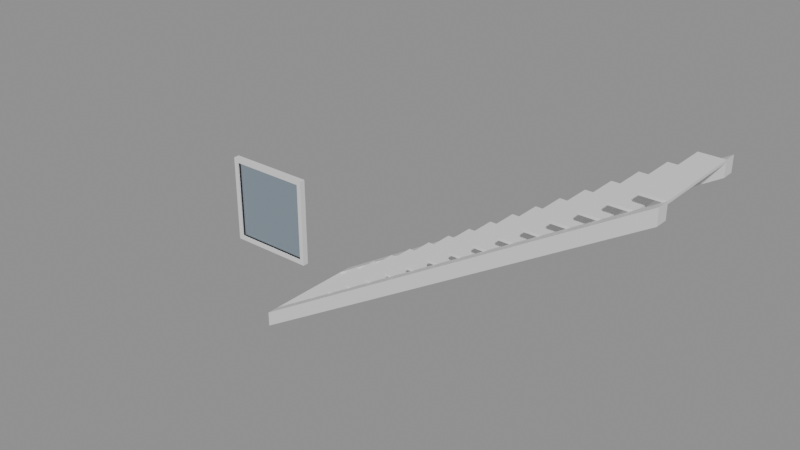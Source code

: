 # Source: e0741_after.blend  (saved by Blender 5.2.44; exported with 4.5.12 LTS)
import bpy
from mathutils import Matrix  # noqa: F401  (used for matrix-valued properties, if any)

bpy.ops.wm.read_factory_settings(use_empty=True)
scene = bpy.context.scene
scene.name = 'Scene'

# ---- materials (node trees are filled in below, after node groups)
mat_hormigon = bpy.data.materials.new('Hormigon')
mat_marco_pintura = bpy.data.materials.new('Marco_Pintura')
mat_vidrio = bpy.data.materials.new('Vidrio')

# ---- material node trees
mat_hormigon.use_nodes = True; mat_hormigon.node_tree.nodes.clear()
_N = mat_hormigon.node_tree.nodes; _L = mat_hormigon.node_tree.links
n0 = _N.new('ShaderNodeBsdfPrincipled'); n0.name = 'Principled BSDF'; n0.location = (-200, 100)
n0.inputs[3].default_value = 1.45
n0.inputs[10].default_value = 0.005
n1 = _N.new('ShaderNodeOutputMaterial'); n1.name = 'Material Output'; n1.location = (200, 100)
_L.new(n0.outputs[0], n1.inputs[0])
n1.is_active_output = True
mat_marco_pintura.use_nodes = True; mat_marco_pintura.node_tree.nodes.clear()
_N = mat_marco_pintura.node_tree.nodes; _L = mat_marco_pintura.node_tree.links
n0 = _N.new('ShaderNodeBsdfPrincipled'); n0.name = 'Principled BSDF'; n0.location = (-200, 100)
n0.inputs[3].default_value = 1.45
n0.inputs[10].default_value = 0.005
n1 = _N.new('ShaderNodeOutputMaterial'); n1.name = 'Material Output'; n1.location = (200, 100)
_L.new(n0.outputs[0], n1.inputs[0])
n1.is_active_output = True
mat_vidrio.use_nodes = True; mat_vidrio.node_tree.nodes.clear()
_N = mat_vidrio.node_tree.nodes; _L = mat_vidrio.node_tree.links
n0 = _N.new('ShaderNodeBsdfPrincipled'); n0.name = 'Principled BSDF'; n0.location = (-200, 100)
n0.inputs[0].default_value = (0.7, 0.85, 1.0, 1.0)
n0.inputs[2].default_value = 0.05
n0.inputs[3].default_value = 1.45
n0.inputs[10].default_value = 0.005
n0.inputs[18].default_value = 1.0
n1 = _N.new('ShaderNodeOutputMaterial'); n1.name = 'Material Output'; n1.location = (200, 100)
_L.new(n0.outputs[0], n1.inputs[0])
n1.is_active_output = True

# ---- meshes
me_escaleraindustrial_huella_1_mesh = bpy.data.meshes.new('EscaleraIndustrial_Huella_1_mesh')
me_escaleraindustrial_huella_1_mesh.from_pydata([(0.0, 0.0, 0.0), (0.28, 0.0, 0.0), (0.28, 1.1, 0.0), (0.0, 1.1, 0.0), (0.0, 0.0, 0.03), (0.28, 0.0, 0.03), (0.28, 1.1, 0.03), (0.0, 1.1, 0.03)], [], [(0, 1, 2, 3), (4, 5, 6, 7), (0, 1, 5, 4), (1, 2, 6, 5), (2, 3, 7, 6), (3, 0, 4, 7)])
me_escaleraindustrial_huella_1_mesh.materials.append(mat_hormigon)
me_escaleraindustrial_huella_1_mesh.update()
me_escaleraindustrial_huella_2_mesh = bpy.data.meshes.new('EscaleraIndustrial_Huella_2_mesh')
me_escaleraindustrial_huella_2_mesh.from_pydata([(0.0, 0.0, 0.0), (0.28, 0.0, 0.0), (0.28, 1.1, 0.0), (0.0, 1.1, 0.0), (0.0, 0.0, 0.03), (0.28, 0.0, 0.03), (0.28, 1.1, 0.03), (0.0, 1.1, 0.03)], [], [(0, 1, 2, 3), (4, 5, 6, 7), (0, 1, 5, 4), (1, 2, 6, 5), (2, 3, 7, 6), (3, 0, 4, 7)])
me_escaleraindustrial_huella_2_mesh.materials.append(mat_hormigon)
me_escaleraindustrial_huella_2_mesh.update()
me_escaleraindustrial_huella_3_mesh = bpy.data.meshes.new('EscaleraIndustrial_Huella_3_mesh')
me_escaleraindustrial_huella_3_mesh.from_pydata([(0.0, 0.0, 0.0), (0.28, 0.0, 0.0), (0.28, 1.1, 0.0), (0.0, 1.1, 0.0), (0.0, 0.0, 0.03), (0.28, 0.0, 0.03), (0.28, 1.1, 0.03), (0.0, 1.1, 0.03)], [], [(0, 1, 2, 3), (4, 5, 6, 7), (0, 1, 5, 4), (1, 2, 6, 5), (2, 3, 7, 6), (3, 0, 4, 7)])
me_escaleraindustrial_huella_3_mesh.materials.append(mat_hormigon)
me_escaleraindustrial_huella_3_mesh.update()
me_escaleraindustrial_huella_4_mesh = bpy.data.meshes.new('EscaleraIndustrial_Huella_4_mesh')
me_escaleraindustrial_huella_4_mesh.from_pydata([(0.0, 0.0, 0.0), (0.28, 0.0, 0.0), (0.28, 1.1, 0.0), (0.0, 1.1, 0.0), (0.0, 0.0, 0.03), (0.28, 0.0, 0.03), (0.28, 1.1, 0.03), (0.0, 1.1, 0.03)], [], [(0, 1, 2, 3), (4, 5, 6, 7), (0, 1, 5, 4), (1, 2, 6, 5), (2, 3, 7, 6), (3, 0, 4, 7)])
me_escaleraindustrial_huella_4_mesh.materials.append(mat_hormigon)
me_escaleraindustrial_huella_4_mesh.update()
me_escaleraindustrial_huella_5_mesh = bpy.data.meshes.new('EscaleraIndustrial_Huella_5_mesh')
me_escaleraindustrial_huella_5_mesh.from_pydata([(0.0, 0.0, 0.0), (0.28, 0.0, 0.0), (0.28, 1.1, 0.0), (0.0, 1.1, 0.0), (0.0, 0.0, 0.03), (0.28, 0.0, 0.03), (0.28, 1.1, 0.03), (0.0, 1.1, 0.03)], [], [(0, 1, 2, 3), (4, 5, 6, 7), (0, 1, 5, 4), (1, 2, 6, 5), (2, 3, 7, 6), (3, 0, 4, 7)])
me_escaleraindustrial_huella_5_mesh.materials.append(mat_hormigon)
me_escaleraindustrial_huella_5_mesh.update()
me_escaleraindustrial_huella_6_mesh = bpy.data.meshes.new('EscaleraIndustrial_Huella_6_mesh')
me_escaleraindustrial_huella_6_mesh.from_pydata([(0.0, 0.0, 0.0), (0.28, 0.0, 0.0), (0.28, 1.1, 0.0), (0.0, 1.1, 0.0), (0.0, 0.0, 0.03), (0.28, 0.0, 0.03), (0.28, 1.1, 0.03), (0.0, 1.1, 0.03)], [], [(0, 1, 2, 3), (4, 5, 6, 7), (0, 1, 5, 4), (1, 2, 6, 5), (2, 3, 7, 6), (3, 0, 4, 7)])
me_escaleraindustrial_huella_6_mesh.materials.append(mat_hormigon)
me_escaleraindustrial_huella_6_mesh.update()
me_escaleraindustrial_huella_7_mesh = bpy.data.meshes.new('EscaleraIndustrial_Huella_7_mesh')
me_escaleraindustrial_huella_7_mesh.from_pydata([(0.0, 0.0, 0.0), (0.28, 0.0, 0.0), (0.28, 1.1, 0.0), (0.0, 1.1, 0.0), (0.0, 0.0, 0.03), (0.28, 0.0, 0.03), (0.28, 1.1, 0.03), (0.0, 1.1, 0.03)], [], [(0, 1, 2, 3), (4, 5, 6, 7), (0, 1, 5, 4), (1, 2, 6, 5), (2, 3, 7, 6), (3, 0, 4, 7)])
me_escaleraindustrial_huella_7_mesh.materials.append(mat_hormigon)
me_escaleraindustrial_huella_7_mesh.update()
me_escaleraindustrial_huella_8_mesh = bpy.data.meshes.new('EscaleraIndustrial_Huella_8_mesh')
me_escaleraindustrial_huella_8_mesh.from_pydata([(0.0, 0.0, 0.0), (0.28, 0.0, 0.0), (0.28, 1.1, 0.0), (0.0, 1.1, 0.0), (0.0, 0.0, 0.03), (0.28, 0.0, 0.03), (0.28, 1.1, 0.03), (0.0, 1.1, 0.03)], [], [(0, 1, 2, 3), (4, 5, 6, 7), (0, 1, 5, 4), (1, 2, 6, 5), (2, 3, 7, 6), (3, 0, 4, 7)])
me_escaleraindustrial_huella_8_mesh.materials.append(mat_hormigon)
me_escaleraindustrial_huella_8_mesh.update()
me_escaleraindustrial_huella_9_mesh = bpy.data.meshes.new('EscaleraIndustrial_Huella_9_mesh')
me_escaleraindustrial_huella_9_mesh.from_pydata([(0.0, 0.0, 0.0), (0.28, 0.0, 0.0), (0.28, 1.1, 0.0), (0.0, 1.1, 0.0), (0.0, 0.0, 0.03), (0.28, 0.0, 0.03), (0.28, 1.1, 0.03), (0.0, 1.1, 0.03)], [], [(0, 1, 2, 3), (4, 5, 6, 7), (0, 1, 5, 4), (1, 2, 6, 5), (2, 3, 7, 6), (3, 0, 4, 7)])
me_escaleraindustrial_huella_9_mesh.materials.append(mat_hormigon)
me_escaleraindustrial_huella_9_mesh.update()
me_escaleraindustrial_huella_10_mesh = bpy.data.meshes.new('EscaleraIndustrial_Huella_10_mesh')
me_escaleraindustrial_huella_10_mesh.from_pydata([(0.0, 0.0, 0.0), (0.28, 0.0, 0.0), (0.28, 1.1, 0.0), (0.0, 1.1, 0.0), (0.0, 0.0, 0.03), (0.28, 0.0, 0.03), (0.28, 1.1, 0.03), (0.0, 1.1, 0.03)], [], [(0, 1, 2, 3), (4, 5, 6, 7), (0, 1, 5, 4), (1, 2, 6, 5), (2, 3, 7, 6), (3, 0, 4, 7)])
me_escaleraindustrial_huella_10_mesh.materials.append(mat_hormigon)
me_escaleraindustrial_huella_10_mesh.update()
me_escaleraindustrial_huella_11_mesh = bpy.data.meshes.new('EscaleraIndustrial_Huella_11_mesh')
me_escaleraindustrial_huella_11_mesh.from_pydata([(0.0, 0.0, 0.0), (0.28, 0.0, 0.0), (0.28, 1.1, 0.0), (0.0, 1.1, 0.0), (0.0, 0.0, 0.03), (0.28, 0.0, 0.03), (0.28, 1.1, 0.03), (0.0, 1.1, 0.03)], [], [(0, 1, 2, 3), (4, 5, 6, 7), (0, 1, 5, 4), (1, 2, 6, 5), (2, 3, 7, 6), (3, 0, 4, 7)])
me_escaleraindustrial_huella_11_mesh.materials.append(mat_hormigon)
me_escaleraindustrial_huella_11_mesh.update()
me_escaleraindustrial_huella_12_mesh = bpy.data.meshes.new('EscaleraIndustrial_Huella_12_mesh')
me_escaleraindustrial_huella_12_mesh.from_pydata([(0.0, 0.0, 0.0), (0.28, 0.0, 0.0), (0.28, 1.1, 0.0), (0.0, 1.1, 0.0), (0.0, 0.0, 0.03), (0.28, 0.0, 0.03), (0.28, 1.1, 0.03), (0.0, 1.1, 0.03)], [], [(0, 1, 2, 3), (4, 5, 6, 7), (0, 1, 5, 4), (1, 2, 6, 5), (2, 3, 7, 6), (3, 0, 4, 7)])
me_escaleraindustrial_huella_12_mesh.materials.append(mat_hormigon)
me_escaleraindustrial_huella_12_mesh.update()
me_escaleraindustrial_huella_13_mesh = bpy.data.meshes.new('EscaleraIndustrial_Huella_13_mesh')
me_escaleraindustrial_huella_13_mesh.from_pydata([(0.0, 0.0, 0.0), (0.28, 0.0, 0.0), (0.28, 1.1, 0.0), (0.0, 1.1, 0.0), (0.0, 0.0, 0.03), (0.28, 0.0, 0.03), (0.28, 1.1, 0.03), (0.0, 1.1, 0.03)], [], [(0, 1, 2, 3), (4, 5, 6, 7), (0, 1, 5, 4), (1, 2, 6, 5), (2, 3, 7, 6), (3, 0, 4, 7)])
me_escaleraindustrial_huella_13_mesh.materials.append(mat_hormigon)
me_escaleraindustrial_huella_13_mesh.update()
me_escaleraindustrial_huella_14_mesh = bpy.data.meshes.new('EscaleraIndustrial_Huella_14_mesh')
me_escaleraindustrial_huella_14_mesh.from_pydata([(0.0, 0.0, 0.0), (0.28, 0.0, 0.0), (0.28, 1.1, 0.0), (0.0, 1.1, 0.0), (0.0, 0.0, 0.03), (0.28, 0.0, 0.03), (0.28, 1.1, 0.03), (0.0, 1.1, 0.03)], [], [(0, 1, 2, 3), (4, 5, 6, 7), (0, 1, 5, 4), (1, 2, 6, 5), (2, 3, 7, 6), (3, 0, 4, 7)])
me_escaleraindustrial_huella_14_mesh.materials.append(mat_hormigon)
me_escaleraindustrial_huella_14_mesh.update()
me_escaleraindustrial_huella_15_mesh = bpy.data.meshes.new('EscaleraIndustrial_Huella_15_mesh')
me_escaleraindustrial_huella_15_mesh.from_pydata([(0.0, 0.0, 0.0), (0.28, 0.0, 0.0), (0.28, 1.1, 0.0), (0.0, 1.1, 0.0), (0.0, 0.0, 0.03), (0.28, 0.0, 0.03), (0.28, 1.1, 0.03), (0.0, 1.1, 0.03)], [], [(0, 1, 2, 3), (4, 5, 6, 7), (0, 1, 5, 4), (1, 2, 6, 5), (2, 3, 7, 6), (3, 0, 4, 7)])
me_escaleraindustrial_huella_15_mesh.materials.append(mat_hormigon)
me_escaleraindustrial_huella_15_mesh.update()
me_escaleraindustrial_huella_16_mesh = bpy.data.meshes.new('EscaleraIndustrial_Huella_16_mesh')
me_escaleraindustrial_huella_16_mesh.from_pydata([(0.0, 0.0, 0.0), (0.28, 0.0, 0.0), (0.28, 1.1, 0.0), (0.0, 1.1, 0.0), (0.0, 0.0, 0.03), (0.28, 0.0, 0.03), (0.28, 1.1, 0.03), (0.0, 1.1, 0.03)], [], [(0, 1, 2, 3), (4, 5, 6, 7), (0, 1, 5, 4), (1, 2, 6, 5), (2, 3, 7, 6), (3, 0, 4, 7)])
me_escaleraindustrial_huella_16_mesh.materials.append(mat_hormigon)
me_escaleraindustrial_huella_16_mesh.update()
me_escaleraindustrial_huella_17_mesh = bpy.data.meshes.new('EscaleraIndustrial_Huella_17_mesh')
me_escaleraindustrial_huella_17_mesh.from_pydata([(0.0, 0.0, 0.0), (0.28, 0.0, 0.0), (0.28, 1.1, 0.0), (0.0, 1.1, 0.0), (0.0, 0.0, 0.03), (0.28, 0.0, 0.03), (0.28, 1.1, 0.03), (0.0, 1.1, 0.03)], [], [(0, 1, 2, 3), (4, 5, 6, 7), (0, 1, 5, 4), (1, 2, 6, 5), (2, 3, 7, 6), (3, 0, 4, 7)])
me_escaleraindustrial_huella_17_mesh.materials.append(mat_hormigon)
me_escaleraindustrial_huella_17_mesh.update()
me_escaleraindustrial_zanca_mesh = bpy.data.meshes.new('EscaleraIndustrial_Zanca_mesh')
me_escaleraindustrial_zanca_mesh.from_pydata([(0.0, 0.0, 0.0), (4.76, 0.0, 2.88), (4.76, 0.0, 3.06), (0.0, 0.0, 0.18), (0.0, 0.15, 0.0), (4.76, 0.15, 2.88), (4.76, 0.15, 3.06), (0.0, 0.15, 0.18)], [], [(0, 3, 2, 1), (4, 5, 6, 7), (3, 0, 4, 7), (2, 3, 7, 6), (0, 1, 5, 4), (1, 2, 6, 5)])
me_escaleraindustrial_zanca_mesh.materials.append(mat_hormigon)
me_escaleraindustrial_zanca_mesh.update()
me_escaleraindustrial_zanca_mesh_001 = bpy.data.meshes.new('EscaleraIndustrial_Zanca_mesh.001')
me_escaleraindustrial_zanca_mesh_001.from_pydata([(0.0, 0.0, 0.0), (4.76, 0.0, 2.88), (4.76, 0.0, 3.06), (0.0, 0.0, 0.18), (0.0, 0.15, 0.0), (4.76, 0.15, 2.88), (4.76, 0.15, 3.06), (0.0, 0.15, 0.18)], [], [(0, 3, 2, 1), (4, 5, 6, 7), (2, 3, 7, 6), (0, 1, 5, 4), (1, 2, 6, 5), (3, 0, 4, 7)])
me_escaleraindustrial_zanca_mesh_001.materials.append(mat_hormigon)
me_escaleraindustrial_zanca_mesh_001.update()
me_ventana_nuevo_jamba_izq_mesh = bpy.data.meshes.new('Ventana_Nuevo_Jamba_Izq_mesh')
me_ventana_nuevo_jamba_izq_mesh.from_pydata([(0.0, 0.0, 0.0), (0.06, 0.0, 0.0), (0.06, 0.08, 0.0), (0.0, 0.08, 0.0), (0.0, 0.0, 1.2), (0.06, 0.0, 1.2), (0.06, 0.08, 1.2), (0.0, 0.08, 1.2)], [], [(0, 1, 2, 3), (4, 5, 6, 7), (0, 1, 5, 4), (1, 2, 6, 5), (2, 3, 7, 6), (3, 0, 4, 7)])
me_ventana_nuevo_jamba_izq_mesh.materials.append(mat_marco_pintura)
me_ventana_nuevo_jamba_izq_mesh.update()
me_ventana_nuevo_jamba_der_mesh = bpy.data.meshes.new('Ventana_Nuevo_Jamba_Der_mesh')
me_ventana_nuevo_jamba_der_mesh.from_pydata([(0.0, 0.0, 0.0), (0.06, 0.0, 0.0), (0.06, 0.08, 0.0), (0.0, 0.08, 0.0), (0.0, 0.0, 1.2), (0.06, 0.0, 1.2), (0.06, 0.08, 1.2), (0.0, 0.08, 1.2)], [], [(0, 1, 2, 3), (4, 5, 6, 7), (0, 1, 5, 4), (1, 2, 6, 5), (2, 3, 7, 6), (3, 0, 4, 7)])
me_ventana_nuevo_jamba_der_mesh.materials.append(mat_marco_pintura)
me_ventana_nuevo_jamba_der_mesh.update()
me_ventana_nuevo_trav_inf_mesh = bpy.data.meshes.new('Ventana_Nuevo_Trav_Inf_mesh')
me_ventana_nuevo_trav_inf_mesh.from_pydata([(0.0, 0.0, 0.0), (1.08, 0.0, 0.0), (1.08, 0.08, 0.0), (0.0, 0.08, 0.0), (0.0, 0.0, 0.06), (1.08, 0.0, 0.06), (1.08, 0.08, 0.06), (0.0, 0.08, 0.06)], [], [(0, 1, 2, 3), (4, 5, 6, 7), (0, 1, 5, 4), (1, 2, 6, 5), (2, 3, 7, 6), (3, 0, 4, 7)])
me_ventana_nuevo_trav_inf_mesh.materials.append(mat_marco_pintura)
me_ventana_nuevo_trav_inf_mesh.update()
me_ventana_nuevo_trav_sup_mesh = bpy.data.meshes.new('Ventana_Nuevo_Trav_Sup_mesh')
me_ventana_nuevo_trav_sup_mesh.from_pydata([(0.0, 0.0, 0.0), (1.08, 0.0, 0.0), (1.08, 0.08, 0.0), (0.0, 0.08, 0.0), (0.0, 0.0, 0.06), (1.08, 0.0, 0.06), (1.08, 0.08, 0.06), (0.0, 0.08, 0.06)], [], [(0, 1, 2, 3), (4, 5, 6, 7), (0, 1, 5, 4), (1, 2, 6, 5), (2, 3, 7, 6), (3, 0, 4, 7)])
me_ventana_nuevo_trav_sup_mesh.materials.append(mat_marco_pintura)
me_ventana_nuevo_trav_sup_mesh.update()
me_ventana_nuevo_vidrio_1_1_mesh = bpy.data.meshes.new('Ventana_Nuevo_Vidrio_1_1_mesh')
me_ventana_nuevo_vidrio_1_1_mesh.from_pydata([(0.0, 0.0, 0.0), (1.08, 0.0, 0.0), (1.08, 0.06, 0.0), (0.0, 0.06, 0.0), (0.0, 0.0, 1.08), (1.08, 0.0, 1.08), (1.08, 0.06, 1.08), (0.0, 0.06, 1.08)], [], [(0, 1, 2, 3), (4, 5, 6, 7), (0, 1, 5, 4), (1, 2, 6, 5), (2, 3, 7, 6), (3, 0, 4, 7)])
me_ventana_nuevo_vidrio_1_1_mesh.materials.append(mat_vidrio)
me_ventana_nuevo_vidrio_1_1_mesh.update()

# ---- objects
ob_escaleraindustrial = bpy.data.objects.new('EscaleraIndustrial', None)
ob_escaleraindustrial_huella_1 = bpy.data.objects.new('EscaleraIndustrial_Huella_1', me_escaleraindustrial_huella_1_mesh)
ob_escaleraindustrial_huella_2 = bpy.data.objects.new('EscaleraIndustrial_Huella_2', me_escaleraindustrial_huella_2_mesh)
ob_escaleraindustrial_huella_3 = bpy.data.objects.new('EscaleraIndustrial_Huella_3', me_escaleraindustrial_huella_3_mesh)
ob_escaleraindustrial_huella_4 = bpy.data.objects.new('EscaleraIndustrial_Huella_4', me_escaleraindustrial_huella_4_mesh)
ob_escaleraindustrial_huella_5 = bpy.data.objects.new('EscaleraIndustrial_Huella_5', me_escaleraindustrial_huella_5_mesh)
ob_escaleraindustrial_huella_6 = bpy.data.objects.new('EscaleraIndustrial_Huella_6', me_escaleraindustrial_huella_6_mesh)
ob_escaleraindustrial_huella_7 = bpy.data.objects.new('EscaleraIndustrial_Huella_7', me_escaleraindustrial_huella_7_mesh)
ob_escaleraindustrial_huella_8 = bpy.data.objects.new('EscaleraIndustrial_Huella_8', me_escaleraindustrial_huella_8_mesh)
ob_escaleraindustrial_huella_9 = bpy.data.objects.new('EscaleraIndustrial_Huella_9', me_escaleraindustrial_huella_9_mesh)
ob_escaleraindustrial_huella_10 = bpy.data.objects.new('EscaleraIndustrial_Huella_10', me_escaleraindustrial_huella_10_mesh)
ob_escaleraindustrial_huella_11 = bpy.data.objects.new('EscaleraIndustrial_Huella_11', me_escaleraindustrial_huella_11_mesh)
ob_escaleraindustrial_huella_12 = bpy.data.objects.new('EscaleraIndustrial_Huella_12', me_escaleraindustrial_huella_12_mesh)
ob_escaleraindustrial_huella_13 = bpy.data.objects.new('EscaleraIndustrial_Huella_13', me_escaleraindustrial_huella_13_mesh)
ob_escaleraindustrial_huella_14 = bpy.data.objects.new('EscaleraIndustrial_Huella_14', me_escaleraindustrial_huella_14_mesh)
ob_escaleraindustrial_huella_15 = bpy.data.objects.new('EscaleraIndustrial_Huella_15', me_escaleraindustrial_huella_15_mesh)
ob_escaleraindustrial_huella_16 = bpy.data.objects.new('EscaleraIndustrial_Huella_16', me_escaleraindustrial_huella_16_mesh)
ob_escaleraindustrial_huella_17 = bpy.data.objects.new('EscaleraIndustrial_Huella_17', me_escaleraindustrial_huella_17_mesh)
ob_escaleraindustrial_zanca_0 = bpy.data.objects.new('EscaleraIndustrial_Zanca_0', me_escaleraindustrial_zanca_mesh)
ob_escaleraindustrial_zanca_1 = bpy.data.objects.new('EscaleraIndustrial_Zanca_1', me_escaleraindustrial_zanca_mesh_001)
ob_ventana_nuevo = bpy.data.objects.new('Ventana_Nuevo', None)
ob_ventana_nuevo_jamba_izq = bpy.data.objects.new('Ventana_Nuevo_Jamba_Izq', me_ventana_nuevo_jamba_izq_mesh)
ob_ventana_nuevo_jamba_der = bpy.data.objects.new('Ventana_Nuevo_Jamba_Der', me_ventana_nuevo_jamba_der_mesh)
ob_ventana_nuevo_trav_inf = bpy.data.objects.new('Ventana_Nuevo_Trav_Inf', me_ventana_nuevo_trav_inf_mesh)
ob_ventana_nuevo_trav_sup = bpy.data.objects.new('Ventana_Nuevo_Trav_Sup', me_ventana_nuevo_trav_sup_mesh)
ob_ventana_nuevo_vidrio_1_1 = bpy.data.objects.new('Ventana_Nuevo_Vidrio_1_1', me_ventana_nuevo_vidrio_1_1_mesh)

# ---- transforms, parenting, visibility, modifiers, constraints
ob_escaleraindustrial.location = (0.0, 0.0, 0.0)
ob_escaleraindustrial.empty_display_type = 'ARROWS'
ob_escaleraindustrial_huella_1.parent = ob_escaleraindustrial
ob_escaleraindustrial_huella_1.location = (0.0, 0.15, 0.15)
ob_escaleraindustrial_huella_2.parent = ob_escaleraindustrial
ob_escaleraindustrial_huella_2.location = (0.28, 0.15, 0.33)
ob_escaleraindustrial_huella_3.parent = ob_escaleraindustrial
ob_escaleraindustrial_huella_3.location = (0.56, 0.15, 0.51)
ob_escaleraindustrial_huella_4.parent = ob_escaleraindustrial
ob_escaleraindustrial_huella_4.location = (0.84, 0.15, 0.69)
ob_escaleraindustrial_huella_5.parent = ob_escaleraindustrial
ob_escaleraindustrial_huella_5.location = (1.12, 0.15, 0.87)
ob_escaleraindustrial_huella_6.parent = ob_escaleraindustrial
ob_escaleraindustrial_huella_6.location = (1.4, 0.15, 1.05)
ob_escaleraindustrial_huella_7.parent = ob_escaleraindustrial
ob_escaleraindustrial_huella_7.location = (1.68, 0.15, 1.23)
ob_escaleraindustrial_huella_8.parent = ob_escaleraindustrial
ob_escaleraindustrial_huella_8.location = (1.96, 0.15, 1.41)
ob_escaleraindustrial_huella_9.parent = ob_escaleraindustrial
ob_escaleraindustrial_huella_9.location = (2.24, 0.15, 1.59)
ob_escaleraindustrial_huella_10.parent = ob_escaleraindustrial
ob_escaleraindustrial_huella_10.location = (2.52, 0.15, 1.77)
ob_escaleraindustrial_huella_11.parent = ob_escaleraindustrial
ob_escaleraindustrial_huella_11.location = (2.8, 0.15, 1.95)
ob_escaleraindustrial_huella_12.parent = ob_escaleraindustrial
ob_escaleraindustrial_huella_12.location = (3.08, 0.15, 2.13)
ob_escaleraindustrial_huella_13.parent = ob_escaleraindustrial
ob_escaleraindustrial_huella_13.location = (3.36, 0.15, 2.31)
ob_escaleraindustrial_huella_14.parent = ob_escaleraindustrial
ob_escaleraindustrial_huella_14.location = (3.64, 0.15, 2.49)
ob_escaleraindustrial_huella_15.parent = ob_escaleraindustrial
ob_escaleraindustrial_huella_15.location = (3.92, 0.15, 2.67)
ob_escaleraindustrial_huella_16.parent = ob_escaleraindustrial
ob_escaleraindustrial_huella_16.location = (4.2, 0.15, 2.85)
ob_escaleraindustrial_huella_17.parent = ob_escaleraindustrial
ob_escaleraindustrial_huella_17.location = (4.48, 0.15, 3.03)
ob_escaleraindustrial_zanca_0.parent = ob_escaleraindustrial
ob_escaleraindustrial_zanca_0.location = (0.0, 0.0, 0.0)
ob_escaleraindustrial_zanca_1.parent = ob_escaleraindustrial
ob_escaleraindustrial_zanca_1.location = (0.0, 1.25, 0.0)
ob_ventana_nuevo.location = (-1.9, 1.3, 0.0)
ob_ventana_nuevo.empty_display_type = 'ARROWS'
ob_ventana_nuevo_jamba_izq.parent = ob_ventana_nuevo
ob_ventana_nuevo_jamba_izq.location = (0.0, 0.0, 0.0)
ob_ventana_nuevo_jamba_der.parent = ob_ventana_nuevo
ob_ventana_nuevo_jamba_der.location = (1.14, 0.0, 0.0)
ob_ventana_nuevo_trav_inf.parent = ob_ventana_nuevo
ob_ventana_nuevo_trav_inf.location = (0.06, 0.0, 0.0)
ob_ventana_nuevo_trav_sup.parent = ob_ventana_nuevo
ob_ventana_nuevo_trav_sup.location = (0.06, 0.0, 1.14)
ob_ventana_nuevo_vidrio_1_1.parent = ob_ventana_nuevo
ob_ventana_nuevo_vidrio_1_1.location = (0.06, 0.02, 0.06)

# ---- collection membership
scene.collection.objects.link(ob_escaleraindustrial)
scene.collection.objects.link(ob_escaleraindustrial_huella_1)
scene.collection.objects.link(ob_escaleraindustrial_huella_2)
scene.collection.objects.link(ob_escaleraindustrial_huella_3)
scene.collection.objects.link(ob_escaleraindustrial_huella_4)
scene.collection.objects.link(ob_escaleraindustrial_huella_5)
scene.collection.objects.link(ob_escaleraindustrial_huella_6)
scene.collection.objects.link(ob_escaleraindustrial_huella_7)
scene.collection.objects.link(ob_escaleraindustrial_huella_8)
scene.collection.objects.link(ob_escaleraindustrial_huella_9)
scene.collection.objects.link(ob_escaleraindustrial_huella_10)
scene.collection.objects.link(ob_escaleraindustrial_huella_11)
scene.collection.objects.link(ob_escaleraindustrial_huella_12)
scene.collection.objects.link(ob_escaleraindustrial_huella_13)
scene.collection.objects.link(ob_escaleraindustrial_huella_14)
scene.collection.objects.link(ob_escaleraindustrial_huella_15)
scene.collection.objects.link(ob_escaleraindustrial_huella_16)
scene.collection.objects.link(ob_escaleraindustrial_huella_17)
scene.collection.objects.link(ob_escaleraindustrial_zanca_0)
scene.collection.objects.link(ob_escaleraindustrial_zanca_1)
scene.collection.objects.link(ob_ventana_nuevo)
scene.collection.objects.link(ob_ventana_nuevo_jamba_izq)
scene.collection.objects.link(ob_ventana_nuevo_jamba_der)
scene.collection.objects.link(ob_ventana_nuevo_trav_inf)
scene.collection.objects.link(ob_ventana_nuevo_trav_sup)
scene.collection.objects.link(ob_ventana_nuevo_vidrio_1_1)

# ---- scene / render settings (as saved in the file)
scene.frame_start = 1; scene.frame_end = 250; scene.frame_set(1)
scene.render.engine = 'BLENDER_EEVEE_NEXT'
scene.render.bake_bias = 0.0
scene.render.bake_samples = 0
scene.render.compositor_device = 'GPU'
scene.eevee.use_volume_custom_range = False
scene.eevee.fast_gi_thickness_near = 0.1
scene.eevee.fast_gi_thickness_far = 0.0
scene.eevee.ray_tracing_options.screen_trace_thickness = 0.1
bpy.context.view_layer.update()

# ---- added for rendering (the .blend has no active camera and no usable light): camera, sun + grey world if the file has none
cam_auto = bpy.data.cameras.new('AutoCamera')
cam_auto.lens = 50.0
cam_auto.sensor_width = 36.0
cam_auto.clip_end = 1000.0
ob_auto_camera = bpy.data.objects.new('AutoCamera', cam_auto)
scene.collection.objects.link(ob_auto_camera)
ob_auto_camera.location = (8.33389, -7.58467, 7.05311)
ob_auto_camera.rotation_euler = (1.09748, -7.21219e-08, 0.694738)
scene.camera = ob_auto_camera
light_auto_sun = bpy.data.lights.new('AutoSun', 'SUN')
light_auto_sun.energy = 3.0
light_auto_sun.angle = 0.0523599
ob_auto_sun = bpy.data.objects.new('AutoSun', light_auto_sun)
scene.collection.objects.link(ob_auto_sun)
ob_auto_sun.rotation_euler = (0.872665, 0.174533, 0.523599)
if scene.world is None:
    world_auto = bpy.data.worlds.new('AutoWorld')
    world_auto.color = (0.3, 0.3, 0.3)
    scene.world = world_auto
bpy.context.view_layer.update()

